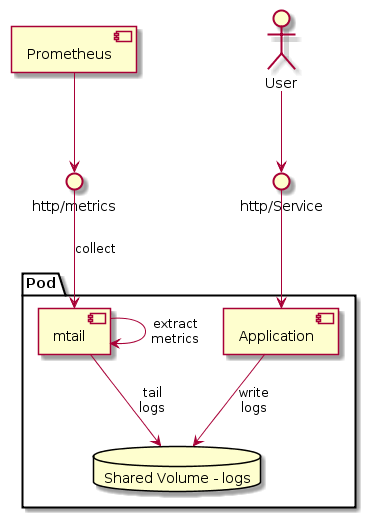

The diagram above was rendered by PlantUML. Its source (embedded in the PNG):
@startuml

skinparam componentStyle uml2

component Prometheus
actor User

interface "http/metrics" as metrics

interface "http/Service" as Service

package "Pod" #White {
  component "mtail" as mtail
  database "Shared Volume - logs" as Logs
  component "Application" as App
}

User -d-> Service
Prometheus -d-> metrics

Service -d-> App
App -d-> Logs : write\nlogs
mtail -d-> Logs : tail\nlogs
metrics -d-> mtail : collect

mtail -> mtail : extract\nmetrics

@enduml